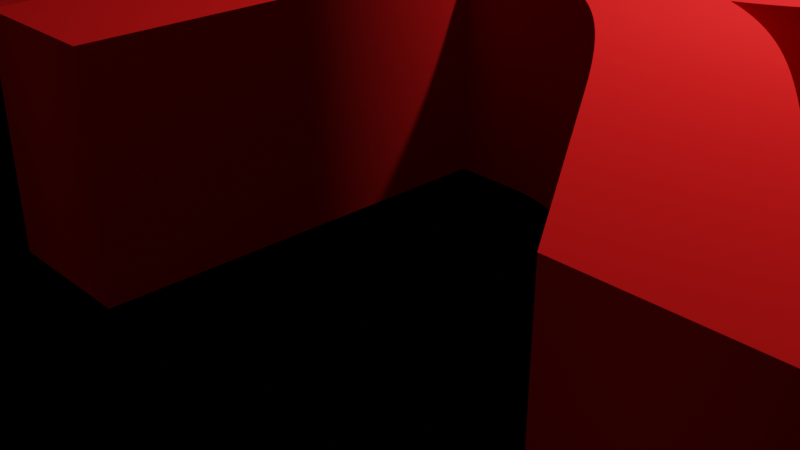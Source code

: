 # Source: MathRoomSign.blend  (saved by Blender 2.93.21; exported with 4.5.12 LTS)
import bpy
from mathutils import Matrix  # noqa: F401  (used for matrix-valued properties, if any)

bpy.ops.wm.read_factory_settings(use_empty=True)
scene = bpy.context.scene
scene.name = 'Scene'

# ---- collections
col_collection = bpy.data.collections.new('Collection'); scene.collection.children.link(col_collection)

# ---- materials (node trees are filled in below, after node groups)
mat_material = bpy.data.materials.new('Material')
mat_material.alpha_threshold = 0.0
mat_material.use_transparent_shadow = False
mat_material.diffuse_color = (0.0, 0.0, 0.0, 1.0)
mat_material.line_color = (0.0, 0.0, 0.0, 1.0)
mat_material_001 = bpy.data.materials.new('Material.001')
mat_material_001.use_transparent_shadow = False
mat_material_001.diffuse_color = (0.5776, 0.009721, 0.009721, 1.0)

# ---- material node trees

# ---- world
world_world = bpy.data.worlds.new('World'); scene.world = world_world
world_world.use_nodes = True; world_world.node_tree.nodes.clear()
_N = world_world.node_tree.nodes; _L = world_world.node_tree.links
n0 = _N.new('ShaderNodeOutputWorld'); n0.name = 'World Output'; n0.location = (300, 300)
n1 = _N.new('ShaderNodeBackground'); n1.name = 'Background'; n1.location = (10, 300)
n1.inputs[0].default_value = (0.05088, 0.05088, 0.05088, 1.0)
_L.new(n1.outputs[0], n0.inputs[0])
n0.is_active_output = True
world_world.color = (0.05088, 0.05088, 0.05088)
world_world.use_sun_shadow = False
world_world.sun_shadow_jitter_overblur = 0.0

# ---- cameras
cam_camera = bpy.data.cameras.new('Camera')
cam_camera.clip_end = 100.0
cam_camera.ortho_scale = 7.314

# ---- lights
light_light = bpy.data.lights.new('Light', 'POINT')
light_light.transmission_factor = 0.0
light_light.energy = 1000.0
light_light.shadow_soft_size = 0.1
light_light.shadow_maximum_resolution = 0.006
light_light.use_absolute_resolution = True

# ---- meshes
me_cube = bpy.data.meshes.new('Cube')
me_cube.from_pydata([(1.0, 1.0, 1.0), (1.0, 1.0, -1.0), (1.0, -1.0, 1.0), (1.0, -1.0, -1.0), (-1.0, 1.0, 1.0), (-1.0, 1.0, -1.0), (-1.0, -1.0, 1.0), (-1.0, -1.0, -1.0)], [], [(0, 4, 6, 2), (3, 2, 6, 7), (7, 6, 4, 5), (5, 1, 3, 7), (1, 0, 2, 3), (5, 4, 0, 1)])
_uv = me_cube.uv_layers.new(name='UVMap')
_uv.uv.foreach_set('vector', [0.625, 0.5, 0.875, 0.5, 0.875, 0.75, 0.625, 0.75, 0.375, 0.75, 0.625, 0.75, 0.625, 1.0, 0.375, 1.0, 0.375, 0.0, 0.625, 0.0, 0.625, 0.25, 0.375, 0.25, 0.125, 0.5, 0.375, 0.5, 0.375, 0.75, 0.125, 0.75, 0.375, 0.5, 0.625, 0.5, 0.625, 0.75, 0.375, 0.75, 0.375, 0.25, 0.625, 0.25, 0.625, 0.5, 0.375, 0.5])
me_cube.materials.append(mat_material)
me_cube.use_remesh_preserve_volume = False
me_cube.use_remesh_preserve_attributes = False
me_cube.use_mirror_vertex_groups = False
me_cube.update()

# ---- curves / text
txt_text = bpy.data.curves.new('Text', 'FONT')
txt_text.dimensions = '2D'
txt_text.body = 'Math Room'
txt_text.materials.append(mat_material_001)
txt_text.extrude = 0.1
txt_text.resolution_u = 52

# ---- objects
ob_cube = bpy.data.objects.new('Cube', me_cube)
ob_light = bpy.data.objects.new('Light', light_light)
ob_camera = bpy.data.objects.new('Camera', cam_camera)
ob_text = bpy.data.objects.new('Text', txt_text)

# ---- transforms, parenting, visibility, modifiers, constraints
ob_cube.location = (0.0, 0.0, 0.0)
ob_cube.scale = (31.3, 7.675, 1.0)
ob_cube.lock_rotations_4d = False
ob_cube.empty_display_type = 'ARROWS'
ob_cube.lineart.crease_threshold = 0.0
ob_light.location = (4.076, 1.005, 5.904)
ob_light.rotation_euler = (0.6503, 0.05522, 1.866)
ob_light.lock_rotations_4d = False
ob_light.empty_display_type = 'ARROWS'
ob_light.color = (0.0, 0.0, 0.0, 0.0)
ob_light.lineart.crease_threshold = 0.0
ob_camera.location = (7.359, -6.926, 4.958)
ob_camera.rotation_euler = (1.109, 0.0, 0.8149)
ob_camera.lock_rotations_4d = False
ob_camera.empty_display_type = 'ARROWS'
ob_camera.color = (0.0, 0.0, 0.0, 0.0)
ob_camera.display_type = 'WIRE'
ob_camera.lineart.crease_threshold = 0.0
ob_text.location = (-28.79, -3.838, 1.686)
ob_text.scale = (12.0, 12.0, 12.0)
ob_text.lock_scale = (True, True, True)

# ---- collection membership
col_collection.objects.link(ob_cube)
col_collection.objects.link(ob_light)
col_collection.objects.link(ob_camera)
col_collection.objects.link(ob_text)

# ---- scene / render settings (as saved in the file)
scene.camera = ob_camera
scene.frame_start = 1; scene.frame_end = 250; scene.frame_set(1)
scene.render.engine = 'BLENDER_EEVEE_NEXT'
scene.cycles.use_denoising = False
scene.cycles.samples = 128
scene.cycles.sampling_pattern = 'TABULATED_SOBOL'
scene.cycles.use_adaptive_sampling = False
scene.cycles.use_light_tree = False
scene.view_settings.view_transform = 'Filmic'
bpy.context.view_layer.update()
